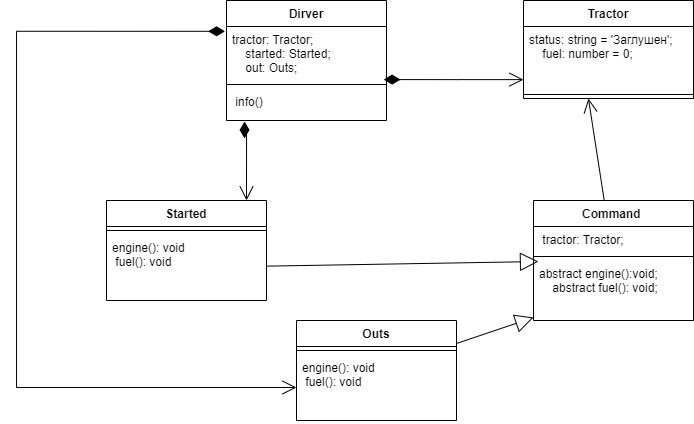

The diagram above was exported from draw.io. Its source (the exported page's mxGraphModel, read from the mxfile embedded in the PNG):
<mxGraphModel dx="1035" dy="569" grid="1" gridSize="10" guides="1" tooltips="1" connect="1" arrows="1" fold="1" page="1" pageScale="1" pageWidth="827" pageHeight="1169" math="0" shadow="0">
  <root>
    <mxCell id="0" />
    <mxCell id="1" parent="0" />
    <mxCell id="kUPaJgsN8rGmWCjUp1EF-1" value="Tractor" style="swimlane;fontStyle=1;align=center;verticalAlign=top;childLayout=stackLayout;horizontal=1;startSize=26;horizontalStack=0;resizeParent=1;resizeParentMax=0;resizeLast=0;collapsible=1;marginBottom=0;" vertex="1" parent="1">
      <mxGeometry x="657" width="170" height="98" as="geometry" />
    </mxCell>
    <mxCell id="kUPaJgsN8rGmWCjUp1EF-2" value="status: string = 'Заглушен';&#10;    fuel: number = 0;" style="text;strokeColor=none;fillColor=none;align=left;verticalAlign=top;spacingLeft=4;spacingRight=4;overflow=hidden;rotatable=0;points=[[0,0.5],[1,0.5]];portConstraint=eastwest;" vertex="1" parent="kUPaJgsN8rGmWCjUp1EF-1">
      <mxGeometry y="26" width="170" height="64" as="geometry" />
    </mxCell>
    <mxCell id="kUPaJgsN8rGmWCjUp1EF-3" value="" style="line;strokeWidth=1;fillColor=none;align=left;verticalAlign=middle;spacingTop=-1;spacingLeft=3;spacingRight=3;rotatable=0;labelPosition=right;points=[];portConstraint=eastwest;strokeColor=inherit;" vertex="1" parent="kUPaJgsN8rGmWCjUp1EF-1">
      <mxGeometry y="90" width="170" height="8" as="geometry" />
    </mxCell>
    <mxCell id="kUPaJgsN8rGmWCjUp1EF-5" value="Dirver" style="swimlane;fontStyle=1;align=center;verticalAlign=top;childLayout=stackLayout;horizontal=1;startSize=26;horizontalStack=0;resizeParent=1;resizeParentMax=0;resizeLast=0;collapsible=1;marginBottom=0;" vertex="1" parent="1">
      <mxGeometry x="360" width="160" height="120" as="geometry" />
    </mxCell>
    <mxCell id="kUPaJgsN8rGmWCjUp1EF-6" value="tractor: Tractor;&#10;    started: Started;&#10;    out: Outs;" style="text;strokeColor=none;fillColor=none;align=left;verticalAlign=top;spacingLeft=4;spacingRight=4;overflow=hidden;rotatable=0;points=[[0,0.5],[1,0.5]];portConstraint=eastwest;" vertex="1" parent="kUPaJgsN8rGmWCjUp1EF-5">
      <mxGeometry y="26" width="160" height="54" as="geometry" />
    </mxCell>
    <mxCell id="kUPaJgsN8rGmWCjUp1EF-7" value="" style="line;strokeWidth=1;fillColor=none;align=left;verticalAlign=middle;spacingTop=-1;spacingLeft=3;spacingRight=3;rotatable=0;labelPosition=right;points=[];portConstraint=eastwest;strokeColor=inherit;" vertex="1" parent="kUPaJgsN8rGmWCjUp1EF-5">
      <mxGeometry y="80" width="160" height="8" as="geometry" />
    </mxCell>
    <mxCell id="kUPaJgsN8rGmWCjUp1EF-8" value=" info()" style="text;strokeColor=none;fillColor=none;align=left;verticalAlign=top;spacingLeft=4;spacingRight=4;overflow=hidden;rotatable=0;points=[[0,0.5],[1,0.5]];portConstraint=eastwest;" vertex="1" parent="kUPaJgsN8rGmWCjUp1EF-5">
      <mxGeometry y="88" width="160" height="32" as="geometry" />
    </mxCell>
    <mxCell id="kUPaJgsN8rGmWCjUp1EF-9" value="" style="endArrow=open;html=1;endSize=12;startArrow=diamondThin;startSize=14;startFill=1;edgeStyle=orthogonalEdgeStyle;align=left;verticalAlign=bottom;rounded=0;exitX=0.982;exitY=0.983;exitDx=0;exitDy=0;exitPerimeter=0;" edge="1" parent="1" source="kUPaJgsN8rGmWCjUp1EF-6" target="kUPaJgsN8rGmWCjUp1EF-2">
      <mxGeometry x="-1" y="130" relative="1" as="geometry">
        <mxPoint x="540" y="100" as="sourcePoint" />
        <mxPoint x="580" y="30" as="targetPoint" />
        <Array as="points">
          <mxPoint x="590" y="80" />
          <mxPoint x="590" y="80" />
        </Array>
        <mxPoint x="-130" y="120" as="offset" />
      </mxGeometry>
    </mxCell>
    <mxCell id="kUPaJgsN8rGmWCjUp1EF-10" value="Command " style="swimlane;fontStyle=1;align=center;verticalAlign=top;childLayout=stackLayout;horizontal=1;startSize=26;horizontalStack=0;resizeParent=1;resizeParentMax=0;resizeLast=0;collapsible=1;marginBottom=0;" vertex="1" parent="1">
      <mxGeometry x="667" y="200" width="160" height="120" as="geometry" />
    </mxCell>
    <mxCell id="kUPaJgsN8rGmWCjUp1EF-11" value=" tractor: Tractor;" style="text;strokeColor=none;fillColor=none;align=left;verticalAlign=top;spacingLeft=4;spacingRight=4;overflow=hidden;rotatable=0;points=[[0,0.5],[1,0.5]];portConstraint=eastwest;" vertex="1" parent="kUPaJgsN8rGmWCjUp1EF-10">
      <mxGeometry y="26" width="160" height="26" as="geometry" />
    </mxCell>
    <mxCell id="kUPaJgsN8rGmWCjUp1EF-12" value="" style="line;strokeWidth=1;fillColor=none;align=left;verticalAlign=middle;spacingTop=-1;spacingLeft=3;spacingRight=3;rotatable=0;labelPosition=right;points=[];portConstraint=eastwest;strokeColor=inherit;" vertex="1" parent="kUPaJgsN8rGmWCjUp1EF-10">
      <mxGeometry y="52" width="160" height="8" as="geometry" />
    </mxCell>
    <mxCell id="kUPaJgsN8rGmWCjUp1EF-13" value="abstract engine():void;&#10;    abstract fuel(): void;" style="text;strokeColor=none;fillColor=none;align=left;verticalAlign=top;spacingLeft=4;spacingRight=4;overflow=hidden;rotatable=0;points=[[0,0.5],[1,0.5]];portConstraint=eastwest;" vertex="1" parent="kUPaJgsN8rGmWCjUp1EF-10">
      <mxGeometry y="60" width="160" height="60" as="geometry" />
    </mxCell>
    <mxCell id="kUPaJgsN8rGmWCjUp1EF-14" value="" style="endArrow=open;endFill=1;endSize=12;html=1;rounded=0;entryX=0.382;entryY=1;entryDx=0;entryDy=0;entryPerimeter=0;" edge="1" parent="1" source="kUPaJgsN8rGmWCjUp1EF-10" target="kUPaJgsN8rGmWCjUp1EF-3">
      <mxGeometry width="160" relative="1" as="geometry">
        <mxPoint x="560" y="150" as="sourcePoint" />
        <mxPoint x="720" y="150" as="targetPoint" />
      </mxGeometry>
    </mxCell>
    <mxCell id="kUPaJgsN8rGmWCjUp1EF-15" value="Started" style="swimlane;fontStyle=1;align=center;verticalAlign=top;childLayout=stackLayout;horizontal=1;startSize=26;horizontalStack=0;resizeParent=1;resizeParentMax=0;resizeLast=0;collapsible=1;marginBottom=0;" vertex="1" parent="1">
      <mxGeometry x="240" y="200" width="160" height="100" as="geometry" />
    </mxCell>
    <mxCell id="kUPaJgsN8rGmWCjUp1EF-17" value="" style="line;strokeWidth=1;fillColor=none;align=left;verticalAlign=middle;spacingTop=-1;spacingLeft=3;spacingRight=3;rotatable=0;labelPosition=right;points=[];portConstraint=eastwest;strokeColor=inherit;" vertex="1" parent="kUPaJgsN8rGmWCjUp1EF-15">
      <mxGeometry y="26" width="160" height="8" as="geometry" />
    </mxCell>
    <mxCell id="kUPaJgsN8rGmWCjUp1EF-18" value="engine(): void&#10; fuel(): void" style="text;strokeColor=none;fillColor=none;align=left;verticalAlign=top;spacingLeft=4;spacingRight=4;overflow=hidden;rotatable=0;points=[[0,0.5],[1,0.5]];portConstraint=eastwest;" vertex="1" parent="kUPaJgsN8rGmWCjUp1EF-15">
      <mxGeometry y="34" width="160" height="66" as="geometry" />
    </mxCell>
    <mxCell id="kUPaJgsN8rGmWCjUp1EF-19" value="Outs" style="swimlane;fontStyle=1;align=center;verticalAlign=top;childLayout=stackLayout;horizontal=1;startSize=26;horizontalStack=0;resizeParent=1;resizeParentMax=0;resizeLast=0;collapsible=1;marginBottom=0;" vertex="1" parent="1">
      <mxGeometry x="430" y="320" width="160" height="100" as="geometry" />
    </mxCell>
    <mxCell id="kUPaJgsN8rGmWCjUp1EF-20" value="" style="line;strokeWidth=1;fillColor=none;align=left;verticalAlign=middle;spacingTop=-1;spacingLeft=3;spacingRight=3;rotatable=0;labelPosition=right;points=[];portConstraint=eastwest;strokeColor=inherit;" vertex="1" parent="kUPaJgsN8rGmWCjUp1EF-19">
      <mxGeometry y="26" width="160" height="8" as="geometry" />
    </mxCell>
    <mxCell id="kUPaJgsN8rGmWCjUp1EF-21" value="engine(): void&#10; fuel(): void" style="text;strokeColor=none;fillColor=none;align=left;verticalAlign=top;spacingLeft=4;spacingRight=4;overflow=hidden;rotatable=0;points=[[0,0.5],[1,0.5]];portConstraint=eastwest;" vertex="1" parent="kUPaJgsN8rGmWCjUp1EF-19">
      <mxGeometry y="34" width="160" height="66" as="geometry" />
    </mxCell>
    <mxCell id="kUPaJgsN8rGmWCjUp1EF-22" value="" style="endArrow=block;endSize=16;endFill=0;html=1;rounded=0;" edge="1" parent="1" source="kUPaJgsN8rGmWCjUp1EF-19" target="kUPaJgsN8rGmWCjUp1EF-13">
      <mxGeometry y="60" width="160" relative="1" as="geometry">
        <mxPoint x="550" y="310" as="sourcePoint" />
        <mxPoint x="620" y="240" as="targetPoint" />
        <mxPoint as="offset" />
      </mxGeometry>
    </mxCell>
    <mxCell id="kUPaJgsN8rGmWCjUp1EF-23" value="" style="endArrow=block;endSize=16;endFill=0;html=1;rounded=0;entryX=0.031;entryY=0.017;entryDx=0;entryDy=0;entryPerimeter=0;" edge="1" parent="1" source="kUPaJgsN8rGmWCjUp1EF-18" target="kUPaJgsN8rGmWCjUp1EF-13">
      <mxGeometry x="0.125" y="50" width="160" relative="1" as="geometry">
        <mxPoint x="420" y="270" as="sourcePoint" />
        <mxPoint x="580" y="270" as="targetPoint" />
        <mxPoint as="offset" />
      </mxGeometry>
    </mxCell>
    <mxCell id="kUPaJgsN8rGmWCjUp1EF-24" value="" style="endArrow=open;html=1;endSize=12;startArrow=diamondThin;startSize=14;startFill=1;edgeStyle=orthogonalEdgeStyle;align=left;verticalAlign=bottom;rounded=0;exitX=0.113;exitY=1.031;exitDx=0;exitDy=0;exitPerimeter=0;" edge="1" parent="1" source="kUPaJgsN8rGmWCjUp1EF-8">
      <mxGeometry x="-1" y="57" relative="1" as="geometry">
        <mxPoint x="414" y="160" as="sourcePoint" />
        <mxPoint x="380" y="200" as="targetPoint" />
        <Array as="points">
          <mxPoint x="378" y="130" />
          <mxPoint x="380" y="130" />
        </Array>
        <mxPoint x="-40" y="17" as="offset" />
      </mxGeometry>
    </mxCell>
    <mxCell id="kUPaJgsN8rGmWCjUp1EF-26" value="" style="endArrow=open;html=1;endSize=12;startArrow=diamondThin;startSize=14;startFill=1;edgeStyle=orthogonalEdgeStyle;align=left;verticalAlign=bottom;rounded=0;entryX=0;entryY=0.5;entryDx=0;entryDy=0;exitX=-0.009;exitY=0.089;exitDx=0;exitDy=0;exitPerimeter=0;" edge="1" parent="1" source="kUPaJgsN8rGmWCjUp1EF-6" target="kUPaJgsN8rGmWCjUp1EF-21">
      <mxGeometry x="-1" y="81" relative="1" as="geometry">
        <mxPoint x="170" y="30" as="sourcePoint" />
        <mxPoint x="430" y="387" as="targetPoint" />
        <Array as="points">
          <mxPoint x="150" y="31" />
          <mxPoint x="150" y="387" />
        </Array>
        <mxPoint x="11" y="39" as="offset" />
      </mxGeometry>
    </mxCell>
  </root>
</mxGraphModel>